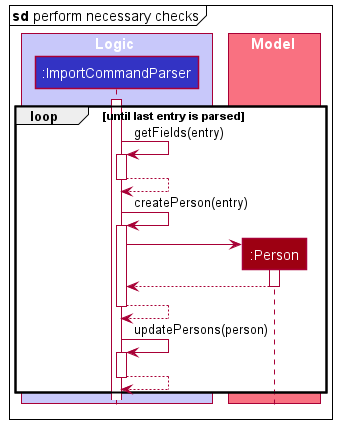

The diagram above was rendered by PlantUML. Its source (embedded in the PNG):
@startuml
!include style.puml

mainframe **sd** perform necessary checks

box Logic LOGIC_COLOR_T1
participant ":ImportCommandParser" as ImportCommandParser LOGIC_COLOR
end box

box Model MODEL_COLOR_T1
participant ":Person" as Person MODEL_COLOR
end box

activate ImportCommandParser


loop until last entry is parsed
ImportCommandParser -> ImportCommandParser : getFields(entry)
activate ImportCommandParser
ImportCommandParser --> ImportCommandParser
deactivate ImportCommandParser

ImportCommandParser -> ImportCommandParser : createPerson(entry)
activate ImportCommandParser

create Person
ImportCommandParser -> Person
activate Person
Person --> ImportCommandParser
deactivate Person






ImportCommandParser --> ImportCommandParser
deactivate ImportCommandParser

ImportCommandParser -> ImportCommandParser : updatePersons(person)
activate ImportCommandParser
ImportCommandParser --> ImportCommandParser
deactivate ImportCommandParser

end

@enduml